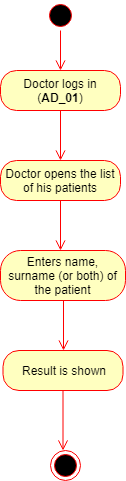

The diagram above was exported from draw.io. Its source (the exported page's mxGraphModel, read from the mxfile embedded in the PNG):
<mxGraphModel dx="872" dy="408" grid="1" gridSize="10" guides="1" tooltips="1" connect="1" arrows="1" fold="1" page="1" pageScale="1" pageWidth="850" pageHeight="1100" background="#ffffff" math="0" shadow="0">
  <root>
    <mxCell id="0" />
    <mxCell id="1" parent="0" />
    <mxCell id="2" value="" style="ellipse;html=1;shape=startState;fillColor=#000000;strokeColor=#ff0000;" parent="1" vertex="1">
      <mxGeometry x="390" y="10" width="30" height="30" as="geometry" />
    </mxCell>
    <mxCell id="3" value="" style="edgeStyle=orthogonalEdgeStyle;html=1;verticalAlign=bottom;endArrow=open;endSize=8;strokeColor=#ff0000;" parent="1" source="2" edge="1">
      <mxGeometry relative="1" as="geometry">
        <mxPoint x="405" y="80" as="targetPoint" />
      </mxGeometry>
    </mxCell>
    <mxCell id="4" value="Doctor logs in (&lt;b&gt;AD_01&lt;/b&gt;)" style="rounded=1;whiteSpace=wrap;html=1;arcSize=40;fillColor=#ffffc0;strokeColor=#ff0000;" parent="1" vertex="1">
      <mxGeometry x="345" y="80" width="120" height="40" as="geometry" />
    </mxCell>
    <mxCell id="5" value="" style="edgeStyle=orthogonalEdgeStyle;html=1;verticalAlign=bottom;endArrow=open;endSize=8;strokeColor=#ff0000;" parent="1" source="4" edge="1">
      <mxGeometry relative="1" as="geometry">
        <mxPoint x="405" y="170" as="targetPoint" />
      </mxGeometry>
    </mxCell>
    <mxCell id="6" value="Doctor opens the list of his patients&lt;br&gt;" style="rounded=1;whiteSpace=wrap;html=1;arcSize=40;fillColor=#ffffc0;strokeColor=#ff0000;" parent="1" vertex="1">
      <mxGeometry x="345" y="170" width="120" height="40" as="geometry" />
    </mxCell>
    <mxCell id="7" value="" style="edgeStyle=orthogonalEdgeStyle;html=1;verticalAlign=bottom;endArrow=open;endSize=8;strokeColor=#ff0000;" parent="1" source="6" edge="1">
      <mxGeometry relative="1" as="geometry">
        <mxPoint x="405" y="260" as="targetPoint" />
      </mxGeometry>
    </mxCell>
    <mxCell id="8" value="Enters name, surname (or both) of the patient" style="rounded=1;whiteSpace=wrap;html=1;arcSize=40;fillColor=#ffffc0;strokeColor=#ff0000;" parent="1" vertex="1">
      <mxGeometry x="345" y="260" width="125" height="50" as="geometry" />
    </mxCell>
    <mxCell id="9" value="" style="edgeStyle=orthogonalEdgeStyle;html=1;verticalAlign=bottom;endArrow=open;endSize=8;strokeColor=#ff0000;exitX=0.5;exitY=1;" parent="1" source="8" edge="1">
      <mxGeometry relative="1" as="geometry">
        <mxPoint x="408" y="360" as="targetPoint" />
        <mxPoint x="415" y="130" as="sourcePoint" />
      </mxGeometry>
    </mxCell>
    <mxCell id="10" value="Result is shown" style="rounded=1;whiteSpace=wrap;html=1;arcSize=40;fillColor=#ffffc0;strokeColor=#ff0000;" parent="1" vertex="1">
      <mxGeometry x="347.5" y="360" width="120" height="40" as="geometry" />
    </mxCell>
    <mxCell id="11" value="" style="edgeStyle=orthogonalEdgeStyle;html=1;verticalAlign=bottom;endArrow=open;endSize=8;strokeColor=#ff0000;" parent="1" source="10" edge="1">
      <mxGeometry relative="1" as="geometry">
        <mxPoint x="407.5" y="460" as="targetPoint" />
      </mxGeometry>
    </mxCell>
    <mxCell id="12" value="" style="ellipse;html=1;shape=endState;fillColor=#000000;strokeColor=#ff0000;" parent="1" vertex="1">
      <mxGeometry x="395" y="460" width="30" height="30" as="geometry" />
    </mxCell>
  </root>
</mxGraphModel>